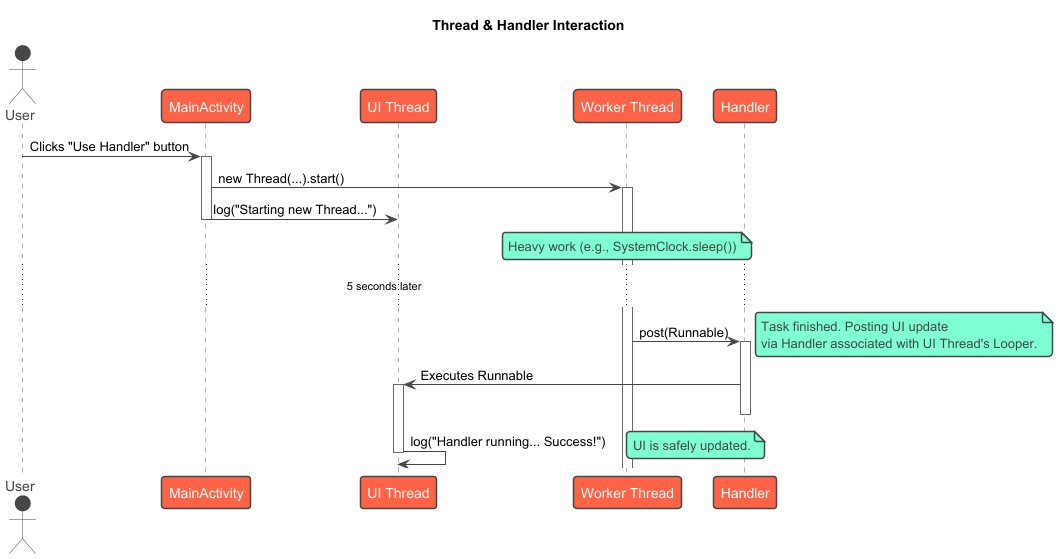

The diagram above was rendered by PlantUML. Its source (embedded in the PNG):
@startuml
!theme vibrant
title Thread & Handler Interaction

actor User
participant MainActivity
participant "UI Thread" as UIThread
participant "Worker Thread" as WorkerThread
participant Handler

User -> MainActivity: Clicks "Use Handler" button
activate MainActivity

MainActivity -> WorkerThread: new Thread(...).start()
activate WorkerThread
MainActivity -> UIThread: log("Starting new Thread...")
deactivate MainActivity

note over WorkerThread: Heavy work (e.g., SystemClock.sleep())
... 5 seconds later ...

WorkerThread -> Handler: post(Runnable)
activate Handler
note right: Task finished. Posting UI update\nvia Handler associated with UI Thread's Looper.

Handler -> UIThread: Executes Runnable
activate UIThread
deactivate Handler

UIThread -> UIThread: log("Handler running... Success!")
note right: UI is safely updated.
deactivate UIThread

@enduml